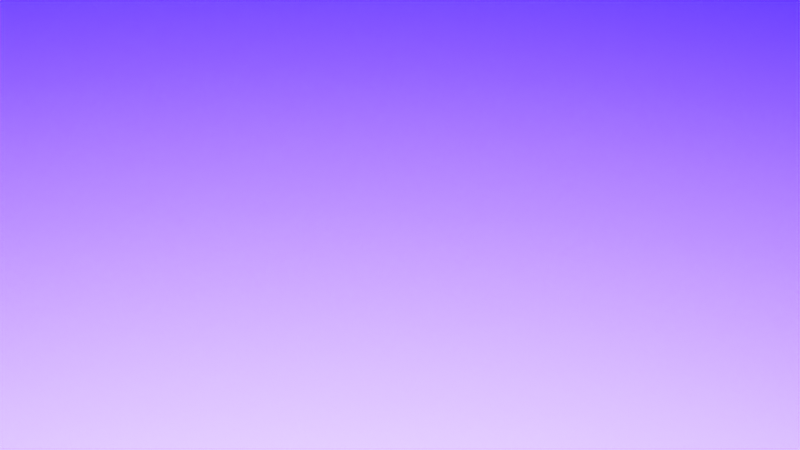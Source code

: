# Source: Track.blend  (saved by Blender 3.2.14; exported with 4.5.12 LTS)
import bpy
from mathutils import Matrix  # noqa: F401  (used for matrix-valued properties, if any)

bpy.ops.wm.read_factory_settings(use_empty=True)
scene = bpy.context.scene
scene.name = 'Scene'

# ---- collections
col_collection = bpy.data.collections.new('Collection'); scene.collection.children.link(col_collection)
col_export = bpy.data.collections.new('Export'); scene.collection.children.link(col_export)

# ---- materials (node trees are filled in below, after node groups)
mat_trackmat = bpy.data.materials.new('TrackMat')
mat_trackmat.use_transparent_shadow = False
mat_finishline = bpy.data.materials.new('FinishLine')
mat_finishline.use_transparent_shadow = False

# ---- material node trees
mat_trackmat.use_nodes = True; mat_trackmat.node_tree.nodes.clear()
_N = mat_trackmat.node_tree.nodes; _L = mat_trackmat.node_tree.links
n0 = _N.new('ShaderNodeBsdfPrincipled'); n0.name = 'Principled BSDF'; n0.location = (10, 300)
n0.distribution = 'GGX'
n0.subsurface_method = 'RANDOM_WALK_SKIN'
n0.inputs[0].default_value = (0.01344, 0.0, 0.8, 1.0)
n0.inputs[3].default_value = 1.45
n0.inputs[27].default_value = (0.0, 0.0, 0.0, 1.0)
n0.inputs[28].default_value = 1.0
n1 = _N.new('ShaderNodeOutputMaterial'); n1.name = 'Material Output'; n1.location = (300, 300)
_L.new(n0.outputs[0], n1.inputs[0])
n1.is_active_output = True
mat_finishline.use_nodes = True; mat_finishline.node_tree.nodes.clear()
_N = mat_finishline.node_tree.nodes; _L = mat_finishline.node_tree.links
n0 = _N.new('ShaderNodeBsdfPrincipled'); n0.name = 'Principled BSDF'; n0.location = (10, 300)
n0.distribution = 'GGX'
n0.subsurface_method = 'RANDOM_WALK_SKIN'
n0.inputs[0].default_value = (0.8, 0.0, 0.0114, 1.0)
n0.inputs[3].default_value = 1.45
n0.inputs[27].default_value = (0.0, 0.0, 0.0, 1.0)
n0.inputs[28].default_value = 1.0
n1 = _N.new('ShaderNodeOutputMaterial'); n1.name = 'Material Output'; n1.location = (300, 300)
_L.new(n0.outputs[0], n1.inputs[0])
n1.is_active_output = True

# ---- world
world_world = bpy.data.worlds.new('World'); scene.world = world_world
world_world.use_nodes = True; world_world.node_tree.nodes.clear()
_N = world_world.node_tree.nodes; _L = world_world.node_tree.links
n0 = _N.new('ShaderNodeOutputWorld'); n0.name = 'World Output'; n0.location = (300, 300)
n1 = _N.new('ShaderNodeBackground'); n1.name = 'Background'; n1.location = (10, 300)
n1.inputs[0].default_value = (0.05088, 0.05088, 0.05088, 1.0)
_L.new(n1.outputs[0], n0.inputs[0])
n0.is_active_output = True
world_world.color = (0.05088, 0.05088, 0.05088)
world_world.use_sun_shadow = False
world_world.sun_shadow_jitter_overblur = 0.0

# ---- cameras
cam_camera = bpy.data.cameras.new('Camera')
cam_camera.clip_end = 100.0
cam_camera.ortho_scale = 7.314

# ---- lights
light_light = bpy.data.lights.new('Light', 'POINT')
light_light.transmission_factor = 0.0
light_light.energy = 1000.0
light_light.shadow_soft_size = 0.1
light_light.shadow_maximum_resolution = 0.006
light_light.use_absolute_resolution = True

# ---- meshes
me_cube = bpy.data.meshes.new('Cube')
me_cube.from_pydata([(0.9965, -2.091, 3.68), (0.9965, -2.091, 1.68), (0.8725, -3.849, 3.68), (0.8725, -3.849, 1.68), (-1.0, 1.0, 1.0), (-1.0, 1.0, -1.0), (-1.0, -1.0, 1.0), (-1.0, -1.0, -1.0), (-1.907e-06, 1.0, -1.0), (-1.907e-06, -1.0, 1.0), (-1.907e-06, -1.0, -1.0), (-1.907e-06, 1.0, 1.0), (-0.5, 1.0, -1.0), (-0.5, -1.0, 1.0), (-0.5, -1.0, -1.0), (-0.5, 1.0, 1.0), (0.433, -2.016, 1.68), (0.557, -0.2577, 3.68), (0.557, -0.2577, 1.68), (0.433, -2.016, 3.68), (-1.0, -0.839, -1.0), (0.8825, -3.708, 3.68), (-1.0, -0.839, 1.0), (0.8825, -3.708, 1.68), (-1.907e-06, -0.839, -1.0), (-1.907e-06, -0.839, 1.0), (-0.5, -0.839, -1.0), (-0.5, -0.839, 1.0), (0.443, -1.874, 3.68), (0.443, -1.874, 1.68), (-1.0, 0.8035, 1.0), (0.9843, -2.264, 1.68), (-1.0, 0.8035, -1.0), (0.9843, -2.264, 3.68), (-1.907e-06, 0.8035, -1.0), (-1.907e-06, 0.8035, 1.0), (-0.5, 0.8035, -1.0), (-0.5, 0.8035, 1.0), (0.5448, -0.4304, 3.68), (0.5448, -0.4304, 1.68), (-0.5, -1.0, 10.06), (-1.0, -1.0, 10.06), (0.8825, -3.708, 12.74), (0.8725, -3.849, 12.74), (-1.0, 0.8035, 10.06), (-1.0, 1.0, 10.06), (0.557, -0.2577, 12.74), (0.9965, -2.091, 12.74), (0.433, -2.016, 12.74), (-1.907e-06, -1.0, 10.06), (-0.5, 1.0, 10.06), (-1.907e-06, 1.0, 10.06), (-1.907e-06, -0.839, 10.06), (-0.5, -0.839, 10.06), (0.443, -1.874, 12.74), (-1.0, -0.839, 10.06), (0.9843, -2.264, 12.74), (-1.907e-06, 0.8035, 10.06), (-0.5, 0.8035, 10.06), (0.5448, -0.4304, 12.74), (0.3373, 0.659, 1.68), (0.2133, -1.099, 3.68), (0.2133, -1.099, 1.68), (0.3373, 0.659, 3.68), (0.2232, -0.9575, 1.68), (0.2232, -0.9575, 3.68), (0.3251, 0.4863, 3.68), (0.3251, 0.4863, 1.68), (0.2133, -1.099, 12.74), (0.3373, 0.659, 12.74), (0.2232, -0.9575, 12.74), (0.3251, 0.4863, 12.74), (0.6527, -2.932, 1.68), (0.7768, -1.174, 3.68), (0.7768, -1.174, 1.68), (0.6527, -2.932, 3.68), (0.6627, -2.791, 3.68), (0.6627, -2.791, 1.68), (0.7646, -1.347, 1.68), (0.7646, -1.347, 3.68), (0.7768, -1.174, 12.74), (0.6527, -2.932, 12.74), (0.6627, -2.791, 12.74), (0.7646, -1.347, 12.74), (-0.25, -1.0, -1.0), (-0.25, 1.0, 1.0), (-0.25, 1.0, -1.0), (-0.25, -1.0, 1.0), (-0.25, -0.839, 1.0), (-0.25, -0.839, -1.0), (-0.25, 0.8035, -1.0), (-0.25, 0.8035, 1.0), (-0.25, 1.0, 10.06), (-0.25, -1.0, 10.06), (-0.25, -0.839, 10.06), (-0.25, 0.8035, 10.06), (-0.75, 1.0, -1.0), (-0.75, -1.0, 1.0), (-0.75, -1.0, -1.0), (-0.75, 1.0, 1.0), (-0.75, -0.839, -1.0), (-0.75, -0.839, 1.0), (-0.75, 0.8035, 1.0), (-0.75, 0.8035, -1.0), (-0.75, -1.0, 10.06), (-0.75, 1.0, 10.06), (-0.75, -0.839, 10.06), (-0.75, 0.8035, 10.06), (1.709, -2.265, 3.68), (1.709, -2.265, 1.68), (1.876, -3.799, 3.68), (1.876, -3.799, 1.68), (1.862, -3.675, 3.68), (1.725, -2.415, 1.68), (1.725, -2.415, 3.68), (1.862, -3.675, 1.68), (1.862, -3.675, 12.74), (1.876, -3.799, 12.74), (1.709, -2.265, 12.74), (1.725, -2.415, 12.74), (2.099, -2.225, 7.271), (2.099, -2.225, 5.271), (2.274, -4.351, 7.271), (2.274, -4.351, 5.271), (2.26, -4.18, 7.271), (2.116, -2.433, 5.271), (2.116, -2.433, 7.271), (2.26, -4.18, 5.271), (2.26, -4.18, 16.33), (2.274, -4.351, 16.33), (2.099, -2.225, 16.33), (2.116, -2.433, 16.33), (2.099, -2.225, 7.271), (2.099, -2.225, 5.271), (2.274, -4.351, 7.271), (2.274, -4.351, 5.271), (2.26, -4.18, 7.271), (2.116, -2.433, 5.271), (2.116, -2.433, 7.271), (2.26, -4.18, 5.271), (2.26, -4.18, 16.33), (2.274, -4.351, 16.33), (2.099, -2.225, 16.33), (2.116, -2.433, 16.33), (2.397, -1.061, 7.272), (2.397, -1.061, 5.272), (2.375, -3.573, 7.272), (2.375, -3.573, 5.272), (2.395, -1.307, 5.272), (2.395, -1.307, 7.272), (2.377, -3.371, 7.272), (2.377, -3.371, 5.272), (2.377, -3.371, 16.33), (2.375, -3.573, 16.33), (2.397, -1.061, 16.33), (2.395, -1.307, 16.33), (3.338, -1.733, 8.047), (3.338, -1.733, 6.705), (3.135, -3.778, 8.047), (3.135, -3.778, 6.705), (3.318, -1.934, 6.705), (3.318, -1.934, 8.047), (3.151, -3.614, 8.047), (3.151, -3.614, 6.705), (3.151, -3.614, 14.13), (3.135, -3.778, 14.13), (3.338, -1.733, 14.13), (3.318, -1.934, 14.13), (3.876, -5.275, 8.674), (3.876, -5.275, 7.864), (3.688, -6.659, 8.674), (3.688, -6.659, 7.864), (3.858, -5.411, 7.864), (3.858, -5.411, 8.674), (3.703, -6.548, 8.674), (3.703, -6.548, 7.864), (3.703, -6.548, 12.34), (3.688, -6.659, 12.34), (3.876, -5.275, 12.34), (3.858, -5.411, 12.34), (4.477, -9.96, 8.885), (4.477, -9.96, 8.252), (4.041, -9.663, 8.885), (4.041, -9.663, 8.252), (4.435, -9.931, 8.252), (4.435, -9.931, 8.885), (4.076, -9.687, 8.885), (4.076, -9.687, 8.252), (4.076, -9.687, 11.75), (4.041, -9.663, 11.75), (4.477, -9.96, 11.75), (4.435, -9.931, 11.75), (4.436, -14.38, 8.859), (4.436, -14.38, 8.2), (3.982, -14.07, 8.859), (3.982, -14.07, 8.2), (4.391, -14.35, 8.2), (4.391, -14.35, 8.859), (4.018, -14.09, 8.859), (4.018, -14.09, 8.2), (4.018, -14.09, 11.84), (3.982, -14.07, 11.84), (4.436, -14.38, 11.84), (4.391, -14.35, 11.84), (4.292, -20.61, 9.006), (4.292, -20.61, 8.466), (3.997, -18.85, 9.006), (3.997, -18.85, 8.466), (4.263, -20.43, 8.466), (4.263, -20.43, 9.006), (4.021, -18.99, 9.006), (4.021, -18.99, 8.466), (4.021, -18.99, 11.45), (3.997, -18.85, 11.45), (4.292, -20.61, 11.45), (4.263, -20.43, 11.45), (3.544, -27.39, 8.826), (3.544, -27.39, 8.133), (3.431, -25.13, 8.826), (3.431, -25.13, 8.133), (3.533, -27.17, 8.133), (3.533, -27.17, 8.826), (3.44, -25.31, 8.826), (3.44, -25.31, 8.133), (3.44, -25.31, 11.97), (3.431, -25.13, 11.97), (3.544, -27.39, 11.97), (3.533, -27.17, 11.97), (2.17, -31.47, 8.836), (2.17, -31.47, 8.144), (2.056, -29.22, 8.836), (2.056, -29.22, 8.144), (2.159, -31.25, 8.144), (2.159, -31.25, 8.836), (2.066, -29.4, 8.836), (2.066, -29.4, 8.144), (2.066, -29.4, 11.97), (2.056, -29.22, 11.97), (2.17, -31.47, 11.97), (2.159, -31.25, 11.97), (1.214, -33.97, 8.558), (1.214, -33.97, 7.623), (1.462, -31.32, 8.558), (1.462, -31.32, 7.623), (1.239, -33.71, 7.623), (1.239, -33.71, 8.558), (1.442, -31.53, 8.558), (1.442, -31.53, 7.623), (1.442, -31.53, 12.79), (1.462, -31.32, 12.79), (1.214, -33.97, 12.79), (1.239, -33.71, 12.79), (0.7749, -31.1, 8.694), (0.7749, -31.1, 7.871), (1.108, -29.8, 8.694), (1.108, -29.8, 7.871), (0.8076, -30.97, 7.871), (0.8076, -30.97, 8.694), (1.081, -29.91, 8.694), (1.081, -29.91, 7.871), (1.081, -29.91, 12.42), (1.108, -29.8, 12.42), (0.7749, -31.1, 12.42), (0.8076, -30.97, 12.42), (0.2564, -22.33, 8.605), (0.2564, -22.33, 7.696), (0.3561, -19.25, 8.605), (0.3561, -19.25, 7.696), (0.2662, -22.02, 7.696), (0.2662, -22.02, 8.605), (0.3481, -19.5, 8.605), (0.3481, -19.5, 7.696), (0.3481, -19.5, 12.72), (0.3561, -19.25, 12.72), (0.2564, -22.33, 12.72), (0.2662, -22.02, 12.72), (-0.467, -21.03, 8.553), (-0.467, -21.03, 7.594), (-0.3619, -17.79, 8.553), (-0.3619, -17.79, 7.594), (-0.4567, -20.71, 7.594), (-0.4567, -20.71, 8.553), (-0.3704, -18.05, 8.553), (-0.3704, -18.05, 7.594), (-0.3704, -18.05, 12.9), (-0.3619, -17.79, 12.9), (-0.467, -21.03, 12.9), (-0.4567, -20.71, 12.9), (-0.9141, -19.99, 8.388), (-0.9141, -19.99, 7.286), (-1.125, -16.51, 8.388), (-1.125, -16.51, 7.286), (-0.9348, -19.65, 7.286), (-0.9348, -19.65, 8.388), (-1.108, -16.79, 8.388), (-1.108, -16.79, 7.286), (-1.108, -16.79, 13.38), (-1.125, -16.51, 13.38), (-0.9141, -19.99, 13.38), (-0.9348, -19.65, 13.38), (-1.641, -21.62, 8.697), (-1.641, -21.62, 7.852), (-1.513, -18.84, 8.697), (-1.513, -18.84, 7.852), (-1.628, -21.35, 7.852), (-1.628, -21.35, 8.697), (-1.523, -19.07, 8.697), (-1.523, -19.07, 7.852), (-1.523, -19.07, 12.52), (-1.513, -18.84, 12.52), (-1.641, -21.62, 12.52), (-1.628, -21.35, 12.52), (-2.642, -18.09, 8.544), (-2.642, -18.09, 7.563), (-2.199, -17.76, 8.544), (-2.199, -17.76, 7.563), (-2.598, -18.06, 7.563), (-2.598, -18.06, 8.544), (-2.234, -17.78, 8.544), (-2.234, -17.78, 7.563), (-2.234, -17.78, 12.99), (-2.199, -17.76, 12.99), (-2.642, -18.09, 12.99), (-2.598, -18.06, 12.99), (-2.73, -8.857, 8.707), (-2.73, -8.857, 7.852), (-2.344, -8.568, 8.707), (-2.344, -8.568, 7.852), (-2.692, -8.828, 7.852), (-2.692, -8.828, 8.707), (-2.375, -8.591, 8.707), (-2.375, -8.591, 7.852), (-2.375, -8.591, 12.58), (-2.344, -8.568, 12.58), (-2.73, -8.857, 12.58), (-2.692, -8.828, 12.58), (-2.745, -3.223, 8.715), (-2.745, -3.223, 7.86), (-2.443, -5.087, 8.715), (-2.443, -5.087, 7.86), (-2.715, -3.406, 7.86), (-2.715, -3.406, 8.715), (-2.467, -4.937, 8.715), (-2.467, -4.937, 7.86), (-2.467, -4.937, 12.59), (-2.443, -5.087, 12.59), (-2.745, -3.223, 12.59), (-2.715, -3.406, 12.59), (-2.227, 1.301, 8.717), (-2.227, 1.301, 7.863), (-2.122, -1.567, 8.717), (-2.122, -1.567, 7.863), (-2.217, 1.019, 7.863), (-2.217, 1.019, 8.717), (-2.13, -1.336, 8.717), (-2.13, -1.336, 7.863), (-2.13, -1.336, 12.59), (-2.122, -1.567, 12.59), (-2.227, 1.301, 12.59), (-2.217, 1.019, 12.59), (-1.793, 2.198, 8.719), (-1.793, 2.198, 7.864), (-1.785, -0.7823, 8.719), (-1.785, -0.7823, 7.864), (-1.792, 1.905, 7.864), (-1.792, 1.905, 8.719), (-1.785, -0.5425, 8.719), (-1.785, -0.5425, 7.864), (-1.785, -0.5425, 12.59), (-1.785, -0.7823, 12.59), (-1.793, 2.198, 12.59), (-1.792, 1.905, 12.59), (-1.275, 1.884, 8.99), (-1.275, 1.884, 8.363), (-1.269, -0.3002, 8.99), (-1.269, -0.3002, 8.363), (-1.275, 1.669, 8.363), (-1.275, 1.669, 8.99), (-1.27, -0.1244, 8.99), (-1.27, -0.1244, 8.363), (-1.27, -0.1244, 11.83), (-1.269, -0.3002, 11.83), (-1.275, 1.884, 11.83), (-1.275, 1.669, 11.83), (-1.016, 1.052, 1.467), (-1.016, 1.052, -0.4526), (-1.016, 0.8541, -0.4526), (-1.016, -0.7973, -0.4526), (-1.016, 1.052, 10.16), (-1.016, 0.8541, 10.16), (-1.016, 0.8541, 1.467), (-1.016, -0.7973, 1.467), (-1.016, -0.7973, 10.16), (-1.016, -0.9591, 10.16), (-1.016, -0.9591, 1.467), (-1.016, -0.9591, -0.4526)], [], [(63, 11, 51, 69), (98, 97, 6, 7), (389, 390, 30, 44), (77, 23, 3, 72), (31, 1, 109, 113), (74, 73, 0, 1), (86, 85, 11, 8), (89, 24, 10, 84), (62, 61, 9, 10), (102, 37, 58, 107), (100, 26, 14, 98), (96, 99, 15, 12), (84, 87, 13, 14), (79, 33, 56, 83), (87, 9, 49, 93), (72, 75, 19, 16), (60, 63, 17, 18), (64, 29, 16, 62), (67, 39, 29, 64), (79, 38, 28, 76), (91, 37, 27, 88), (103, 36, 26, 100), (66, 35, 25, 65), (90, 34, 24, 89), (2, 3, 111, 110), (78, 31, 23, 77), (388, 389, 44, 45), (102, 30, 22, 101), (97, 13, 40, 104), (74, 1, 31, 78), (21, 42, 116, 112), (86, 8, 34, 90), (61, 19, 48, 68), (96, 12, 36, 103), (65, 25, 52, 70), (91, 35, 57, 95), (60, 18, 39, 67), (384, 388, 45, 4), (106, 55, 41, 104), (70, 52, 49, 68), (94, 53, 40, 93), (82, 54, 48, 81), (105, 45, 44, 107), (69, 51, 57, 71), (92, 50, 58, 95), (80, 46, 59, 83), (33, 21, 112, 114), (23, 31, 113, 115), (85, 15, 50, 92), (99, 4, 45, 105), (385, 384, 4, 5), (75, 2, 43, 81), (386, 385, 5, 32), (73, 17, 46, 80), (76, 28, 54, 82), (101, 22, 55, 106), (66, 38, 59, 71), (88, 27, 53, 94), (35, 66, 71, 57), (46, 69, 71, 59), (54, 70, 68, 48), (8, 60, 67, 34), (28, 65, 70, 54), (9, 61, 68, 49), (38, 66, 65, 28), (34, 67, 64, 24), (24, 64, 62, 10), (8, 11, 63, 60), (16, 19, 61, 62), (17, 63, 69, 46), (21, 76, 82, 42), (0, 73, 80, 47), (19, 75, 81, 48), (47, 80, 83, 56), (42, 82, 81, 43), (18, 74, 78, 39), (39, 78, 77, 29), (33, 79, 76, 21), (3, 2, 75, 72), (38, 79, 83, 59), (18, 17, 73, 74), (29, 77, 72, 16), (25, 88, 94, 52), (11, 85, 92, 51), (51, 92, 95, 57), (52, 94, 93, 49), (37, 91, 95, 58), (12, 86, 90, 36), (36, 90, 89, 26), (35, 91, 88, 25), (13, 87, 93, 40), (10, 9, 87, 84), (26, 89, 84, 14), (12, 15, 85, 86), (27, 101, 106, 53), (15, 99, 105, 50), (50, 105, 107, 58), (53, 106, 104, 40), (5, 96, 103, 32), (6, 97, 104, 41), (37, 102, 101, 27), (32, 103, 100, 20), (5, 4, 99, 96), (20, 100, 98, 7), (30, 102, 107, 44), (14, 13, 97, 98), (113, 109, 121, 125), (112, 116, 128, 124), (119, 114, 126, 131), (111, 115, 127, 123), (108, 118, 130, 120), (43, 2, 110, 117), (3, 23, 115, 111), (1, 0, 108, 109), (56, 33, 114, 119), (0, 47, 118, 108), (42, 43, 117, 116), (47, 56, 119, 118), (123, 124, 136, 135), (116, 117, 129, 128), (109, 108, 120, 121), (115, 113, 125, 127), (117, 110, 122, 129), (114, 112, 124, 126), (118, 119, 131, 130), (110, 111, 123, 122), (131, 126, 138, 143), (143, 142, 132, 138, 133, 137, 139, 135, 136, 134, 141, 140), (139, 137, 148, 151), (126, 121, 133, 138), (124, 122, 134, 136), (124, 128, 140, 136), (121, 120, 132, 133), (128, 131, 143, 140), (126, 124, 136, 138), (122, 123, 135, 134), (120, 126, 138, 132), (152, 153, 165, 164), (141, 134, 146, 153), (138, 136, 150, 149), (142, 143, 155, 154), (134, 135, 147, 146), (132, 142, 154, 144), (135, 139, 151, 147), (143, 138, 149, 155), (136, 140, 152, 150), (137, 133, 145, 148), (140, 141, 153, 152), (133, 132, 144, 145), (162, 164, 176, 174), (149, 150, 162, 161), (153, 146, 158, 165), (145, 144, 156, 157), (154, 155, 167, 166), (147, 151, 163, 159), (144, 154, 166, 156), (146, 147, 159, 158), (155, 149, 161, 167), (151, 148, 160, 163), (148, 145, 157, 160), (150, 152, 164, 162), (172, 169, 181, 184), (164, 165, 177, 176), (161, 162, 174, 173), (165, 158, 170, 177), (157, 156, 168, 169), (166, 167, 179, 178), (159, 163, 175, 171), (156, 166, 178, 168), (158, 159, 171, 170), (167, 161, 173, 179), (163, 160, 172, 175), (160, 157, 169, 172), (184, 181, 193, 196), (174, 176, 188, 186), (176, 177, 189, 188), (173, 174, 186, 185), (177, 170, 182, 189), (169, 168, 180, 181), (178, 179, 191, 190), (171, 175, 187, 183), (168, 178, 190, 180), (170, 171, 183, 182), (179, 173, 185, 191), (175, 172, 184, 187), (199, 196, 208, 211), (186, 188, 200, 198), (188, 189, 201, 200), (185, 186, 198, 197), (189, 182, 194, 201), (181, 180, 192, 193), (190, 191, 203, 202), (183, 187, 199, 195), (180, 190, 202, 192), (182, 183, 195, 194), (191, 185, 197, 203), (187, 184, 196, 199), (211, 208, 220, 223), (196, 193, 205, 208), (198, 200, 212, 210), (200, 201, 213, 212), (197, 198, 210, 209), (201, 194, 206, 213), (193, 192, 204, 205), (202, 203, 215, 214), (195, 199, 211, 207), (192, 202, 214, 204), (194, 195, 207, 206), (203, 197, 209, 215), (227, 221, 233, 239), (208, 205, 217, 220), (210, 212, 224, 222), (212, 213, 225, 224), (209, 210, 222, 221), (213, 206, 218, 225), (205, 204, 216, 217), (214, 215, 227, 226), (207, 211, 223, 219), (204, 214, 226, 216), (206, 207, 219, 218), (215, 209, 221, 227), (230, 231, 243, 242), (223, 220, 232, 235), (220, 217, 229, 232), (222, 224, 236, 234), (224, 225, 237, 236), (221, 222, 234, 233), (225, 218, 230, 237), (217, 216, 228, 229), (226, 227, 239, 238), (219, 223, 235, 231), (216, 226, 238, 228), (218, 219, 231, 230), (240, 250, 262, 252), (239, 233, 245, 251), (235, 232, 244, 247), (232, 229, 241, 244), (234, 236, 248, 246), (236, 237, 249, 248), (233, 234, 246, 245), (237, 230, 242, 249), (229, 228, 240, 241), (238, 239, 251, 250), (231, 235, 247, 243), (228, 238, 250, 240), (255, 259, 271, 267), (242, 243, 255, 254), (251, 245, 257, 263), (247, 244, 256, 259), (244, 241, 253, 256), (246, 248, 260, 258), (248, 249, 261, 260), (245, 246, 258, 257), (249, 242, 254, 261), (241, 240, 252, 253), (250, 251, 263, 262), (243, 247, 259, 255), (267, 271, 283, 279), (252, 262, 274, 264), (254, 255, 267, 266), (263, 257, 269, 275), (259, 256, 268, 271), (256, 253, 265, 268), (258, 260, 272, 270), (260, 261, 273, 272), (257, 258, 270, 269), (261, 254, 266, 273), (253, 252, 264, 265), (262, 263, 275, 274), (286, 287, 299, 298), (264, 274, 286, 276), (266, 267, 279, 278), (275, 269, 281, 287), (271, 268, 280, 283), (268, 265, 277, 280), (270, 272, 284, 282), (272, 273, 285, 284), (269, 270, 282, 281), (273, 266, 278, 285), (265, 264, 276, 277), (274, 275, 287, 286), (289, 288, 300, 301), (279, 283, 295, 291), (276, 286, 298, 288), (278, 279, 291, 290), (287, 281, 293, 299), (283, 280, 292, 295), (280, 277, 289, 292), (282, 284, 296, 294), (284, 285, 297, 296), (281, 282, 294, 293), (285, 278, 290, 297), (277, 276, 288, 289), (309, 302, 314, 321), (298, 299, 311, 310), (291, 295, 307, 303), (288, 298, 310, 300), (290, 291, 303, 302), (299, 293, 305, 311), (295, 292, 304, 307), (292, 289, 301, 304), (294, 296, 308, 306), (296, 297, 309, 308), (293, 294, 306, 305), (297, 290, 302, 309), (322, 323, 335, 334), (301, 300, 312, 313), (310, 311, 323, 322), (303, 307, 319, 315), (300, 310, 322, 312), (302, 303, 315, 314), (311, 305, 317, 323), (307, 304, 316, 319), (304, 301, 313, 316), (306, 308, 320, 318), (308, 309, 321, 320), (305, 306, 318, 317), (325, 324, 336, 337), (315, 319, 331, 327), (312, 322, 334, 324), (314, 315, 327, 326), (323, 317, 329, 335), (319, 316, 328, 331), (316, 313, 325, 328), (318, 320, 332, 330), (320, 321, 333, 332), (317, 318, 330, 329), (321, 314, 326, 333), (313, 312, 324, 325), (345, 338, 350, 357), (334, 335, 347, 346), (327, 331, 343, 339), (324, 334, 346, 336), (326, 327, 339, 338), (335, 329, 341, 347), (331, 328, 340, 343), (328, 325, 337, 340), (330, 332, 344, 342), (332, 333, 345, 344), (329, 330, 342, 341), (333, 326, 338, 345), (353, 354, 366, 365), (337, 336, 348, 349), (346, 347, 359, 358), (339, 343, 355, 351), (336, 346, 358, 348), (338, 339, 351, 350), (347, 341, 353, 359), (343, 340, 352, 355), (340, 337, 349, 352), (342, 344, 356, 354), (344, 345, 357, 356), (341, 342, 354, 353), (365, 366, 378, 377), (357, 350, 362, 369), (349, 348, 360, 361), (358, 359, 371, 370), (351, 355, 367, 363), (348, 358, 370, 360), (350, 351, 363, 362), (359, 353, 365, 371), (355, 352, 364, 367), (352, 349, 361, 364), (354, 356, 368, 366), (356, 357, 369, 368), (387, 386, 32, 20), (369, 362, 374, 381), (361, 360, 372, 373), (370, 371, 383, 382), (363, 367, 379, 375), (360, 370, 382, 372), (362, 363, 375, 374), (371, 365, 377, 383), (367, 364, 376, 379), (364, 361, 373, 376), (366, 368, 380, 378), (368, 369, 381, 380), (390, 391, 22, 30), (391, 392, 55, 22), (392, 393, 41, 55), (393, 394, 6, 41), (394, 395, 7, 6), (395, 387, 20, 7), (375, 379, 387, 395), (374, 375, 395, 394), (381, 374, 394, 393), (380, 381, 393, 392), (378, 380, 392, 391), (377, 378, 391, 390), (379, 376, 386, 387), (376, 373, 385, 386), (373, 372, 384, 385), (372, 382, 388, 384), (382, 383, 389, 388), (383, 377, 390, 389)])
me_cube.polygons.foreach_set('material_index', [0, 0, 0, 0, 0, 0, 0, 0, 0, 0, 0, 0, 0, 0, 0, 0, 0, 0, 0, 0, 0, 0, 0, 0, 0, 0, 0, 0, 0, 0, 0, 0, 0, 0, 0, 0, 0, 0, 0, 0, 0, 0, 0, 0, 0, 0, 0, 0, 0, 0, 0, 0, 0, 0, 0, 0, 0, 0, 0, 0, 0, 0, 0, 0, 0, 0, 0, 0, 0, 0, 0, 0, 0, 0, 0, 0, 0, 0, 0, 0, 0, 0, 0, 0, 0, 0, 0, 0, 0, 0, 0, 0, 0, 0, 0, 0, 0, 0, 0, 0, 0, 0, 0, 0, 0, 0, 0, 0, 0, 0, 0, 0, 0, 0, 0, 0, 0, 0, 0, 0, 0, 0, 0, 0, 0, 0, 0, 0, 0, 0, 0, 0, 0, 0, 0, 0, 0, 0, 0, 0, 0, 0, 0, 0, 0, 0, 0, 0, 0, 0, 0, 0, 0, 0, 0, 0, 0, 0, 0, 0, 0, 0, 0, 0, 0, 0, 0, 0, 0, 0, 0, 0, 0, 0, 0, 0, 0, 0, 0, 0, 0, 0, 0, 0, 0, 0, 0, 0, 0, 0, 0, 0, 0, 0, 0, 0, 0, 0, 0, 0, 0, 0, 0, 0, 0, 0, 0, 0, 0, 0, 0, 0, 0, 0, 0, 0, 0, 0, 0, 0, 0, 0, 0, 0, 0, 0, 0, 0, 0, 0, 0, 0, 0, 0, 0, 0, 0, 0, 0, 0, 0, 0, 0, 0, 0, 0, 0, 0, 0, 0, 0, 0, 0, 0, 0, 0, 0, 0, 0, 0, 0, 0, 0, 0, 0, 0, 0, 0, 0, 0, 0, 0, 0, 0, 0, 0, 0, 0, 0, 0, 0, 0, 0, 0, 0, 0, 0, 0, 0, 0, 0, 0, 0, 0, 0, 0, 0, 0, 0, 0, 0, 0, 0, 0, 0, 0, 0, 0, 0, 0, 0, 0, 0, 0, 0, 0, 0, 0, 0, 0, 0, 0, 0, 0, 0, 0, 0, 0, 0, 0, 0, 0, 0, 0, 0, 0, 0, 0, 0, 0, 0, 0, 0, 0, 0, 0, 0, 0, 0, 0, 0, 0, 0, 0, 0, 0, 0, 0, 0, 0, 0, 0, 0, 0, 0, 0, 0, 0, 0, 0, 0, 0, 0, 0, 0, 0, 0, 1, 0, 0, 0, 0, 0, 0, 0, 0, 0, 0, 0, 0, 0, 0, 0, 0, 0])
_uv = me_cube.uv_layers.new(name='UVMap')
_uv.uv.foreach_set('vector', [0.625, 0.4062, 0.625, 0.375, 0.625, 0.375, 0.625, 0.4062, 0.375, 0.9688, 0.625, 0.9688, 0.625, 1.0, 0.375, 1.0, 0.8604, 0.5246, 0.8604, 0.5246, 0.875, 0.5246, 0.875, 0.5246, 0.3438, 0.7299, 0.375, 0.7299, 0.375, 0.75, 0.3438, 0.75, 0.375, 0.5246, 0.375, 0.5, 0.375, 0.5, 0.375, 0.5246, 0.375, 0.4688, 0.625, 0.4688, 0.625, 0.5, 0.375, 0.5, 0.375, 0.3438, 0.625, 0.3438, 0.625, 0.375, 0.375, 0.375, 0.2188, 0.7299, 0.25, 0.7299, 0.25, 0.75, 0.2188, 0.75, 0.375, 0.8438, 0.625, 0.8438, 0.625, 0.875, 0.375, 0.875, 0.8438, 0.5246, 0.8125, 0.5246, 0.8125, 0.5246, 0.8438, 0.5246, 0.1562, 0.7299, 0.1875, 0.7299, 0.1875, 0.75, 0.1562, 0.75, 0.375, 0.2812, 0.625, 0.2812, 0.625, 0.3125, 0.375, 0.3125, 0.375, 0.9062, 0.625, 0.9062, 0.625, 0.9375, 0.375, 0.9375, 0.6562, 0.5246, 0.625, 0.5246, 0.625, 0.5246, 0.6562, 0.5246, 0.625, 0.9062, 0.625, 0.875, 0.625, 0.875, 0.625, 0.9062, 0.375, 0.7812, 0.625, 0.7812, 0.625, 0.8125, 0.375, 0.8125, 0.375, 0.4062, 0.625, 0.4062, 0.625, 0.4375, 0.375, 0.4375, 0.2812, 0.7299, 0.3125, 0.7299, 0.3125, 0.75, 0.2812, 0.75, 0.2812, 0.5246, 0.3125, 0.5246, 0.3125, 0.7299, 0.2812, 0.7299, 0.6562, 0.5246, 0.6875, 0.5246, 0.6875, 0.7299, 0.6562, 0.7299, 0.7812, 0.5246, 0.8125, 0.5246, 0.8125, 0.7299, 0.7812, 0.7299, 0.1562, 0.5246, 0.1875, 0.5246, 0.1875, 0.7299, 0.1562, 0.7299, 0.7188, 0.5246, 0.75, 0.5246, 0.75, 0.7299, 0.7188, 0.7299, 0.2188, 0.5246, 0.25, 0.5246, 0.25, 0.7299, 0.2188, 0.7299, 0.625, 0.75, 0.375, 0.75, 0.375, 0.75, 0.625, 0.75, 0.3438, 0.5246, 0.375, 0.5246, 0.375, 0.7299, 0.3438, 0.7299, 0.8604, 0.5, 0.8604, 0.5246, 0.875, 0.5246, 0.875, 0.5, 0.8438, 0.5246, 0.875, 0.5246, 0.875, 0.7299, 0.8438, 0.7299, 0.625, 0.9688, 0.625, 0.9375, 0.625, 0.9375, 0.625, 0.9688, 0.3438, 0.5, 0.375, 0.5, 0.375, 0.5246, 0.3438, 0.5246, 0.625, 0.7299, 0.625, 0.7299, 0.625, 0.7299, 0.625, 0.7299, 0.2188, 0.5, 0.25, 0.5, 0.25, 0.5246, 0.2188, 0.5246, 0.625, 0.8438, 0.625, 0.8125, 0.625, 0.8125, 0.625, 0.8438, 0.1562, 0.5, 0.1875, 0.5, 0.1875, 0.5246, 0.1562, 0.5246, 0.7188, 0.7299, 0.75, 0.7299, 0.75, 0.7299, 0.7188, 0.7299, 0.7812, 0.5246, 0.75, 0.5246, 0.75, 0.5246, 0.7812, 0.5246, 0.2812, 0.5, 0.3125, 0.5, 0.3125, 0.5246, 0.2812, 0.5246, 0.625, 0.2646, 0.625, 0.2646, 0.625, 0.25, 0.625, 0.25, 0.8438, 0.7299, 0.875, 0.7299, 0.875, 0.75, 0.8438, 0.75, 0.7188, 0.7299, 0.75, 0.7299, 0.75, 0.75, 0.7188, 0.75, 0.7812, 0.7299, 0.8125, 0.7299, 0.8125, 0.75, 0.7812, 0.75, 0.6562, 0.7299, 0.6875, 0.7299, 0.6875, 0.75, 0.6562, 0.75, 0.8438, 0.5, 0.875, 0.5, 0.875, 0.5246, 0.8438, 0.5246, 0.7188, 0.5, 0.75, 0.5, 0.75, 0.5246, 0.7188, 0.5246, 0.7812, 0.5, 0.8125, 0.5, 0.8125, 0.5246, 0.7812, 0.5246, 0.6562, 0.5, 0.6875, 0.5, 0.6875, 0.5246, 0.6562, 0.5246, 0.625, 0.5246, 0.625, 0.7299, 0.625, 0.7299, 0.625, 0.5246, 0.375, 0.7299, 0.375, 0.5246, 0.375, 0.5246, 0.375, 0.7299, 0.625, 0.3438, 0.625, 0.3125, 0.625, 0.3125, 0.625, 0.3438, 0.625, 0.2812, 0.625, 0.25, 0.625, 0.25, 0.625, 0.2812, 0.375, 0.2646, 0.625, 0.2646, 0.625, 0.25, 0.375, 0.25, 0.625, 0.7812, 0.625, 0.75, 0.625, 0.75, 0.625, 0.7812, 0.1396, 0.5246, 0.1396, 0.5, 0.125, 0.5, 0.125, 0.5246, 0.625, 0.4688, 0.625, 0.4375, 0.625, 0.4375, 0.625, 0.4688, 0.6562, 0.7299, 0.6875, 0.7299, 0.6875, 0.7299, 0.6562, 0.7299, 0.8438, 0.7299, 0.875, 0.7299, 0.875, 0.7299, 0.8438, 0.7299, 0.7188, 0.5246, 0.6875, 0.5246, 0.6875, 0.5246, 0.7188, 0.5246, 0.7812, 0.7299, 0.8125, 0.7299, 0.8125, 0.7299, 0.7812, 0.7299, 0.75, 0.5246, 0.7188, 0.5246, 0.7188, 0.5246, 0.75, 0.5246, 0.6875, 0.5, 0.7188, 0.5, 0.7188, 0.5246, 0.6875, 0.5246, 0.6875, 0.7299, 0.7188, 0.7299, 0.7188, 0.75, 0.6875, 0.75, 0.25, 0.5, 0.2812, 0.5, 0.2812, 0.5246, 0.25, 0.5246, 0.6875, 0.7299, 0.7188, 0.7299, 0.7188, 0.7299, 0.6875, 0.7299, 0.625, 0.875, 0.625, 0.8438, 0.625, 0.8438, 0.625, 0.875, 0.6875, 0.5246, 0.7188, 0.5246, 0.7188, 0.7299, 0.6875, 0.7299, 0.25, 0.5246, 0.2812, 0.5246, 0.2812, 0.7299, 0.25, 0.7299, 0.25, 0.7299, 0.2812, 0.7299, 0.2812, 0.75, 0.25, 0.75, 0.375, 0.375, 0.625, 0.375, 0.625, 0.4062, 0.375, 0.4062, 0.375, 0.8125, 0.625, 0.8125, 0.625, 0.8438, 0.375, 0.8438, 0.625, 0.4375, 0.625, 0.4062, 0.625, 0.4062, 0.625, 0.4375, 0.625, 0.7299, 0.6562, 0.7299, 0.6562, 0.7299, 0.625, 0.7299, 0.625, 0.5, 0.625, 0.4688, 0.625, 0.4688, 0.625, 0.5, 0.625, 0.8125, 0.625, 0.7812, 0.625, 0.7812, 0.625, 0.8125, 0.625, 0.5, 0.6562, 0.5, 0.6562, 0.5246, 0.625, 0.5246, 0.625, 0.7299, 0.6562, 0.7299, 0.6562, 0.75, 0.625, 0.75, 0.3125, 0.5, 0.3438, 0.5, 0.3438, 0.5246, 0.3125, 0.5246, 0.3125, 0.5246, 0.3438, 0.5246, 0.3438, 0.7299, 0.3125, 0.7299, 0.625, 0.5246, 0.6562, 0.5246, 0.6562, 0.7299, 0.625, 0.7299, 0.375, 0.75, 0.625, 0.75, 0.625, 0.7812, 0.375, 0.7812, 0.6875, 0.5246, 0.6562, 0.5246, 0.6562, 0.5246, 0.6875, 0.5246, 0.375, 0.4375, 0.625, 0.4375, 0.625, 0.4688, 0.375, 0.4688, 0.3125, 0.7299, 0.3438, 0.7299, 0.3438, 0.75, 0.3125, 0.75, 0.75, 0.7299, 0.7812, 0.7299, 0.7812, 0.7299, 0.75, 0.7299, 0.625, 0.375, 0.625, 0.3438, 0.625, 0.3438, 0.625, 0.375, 0.75, 0.5, 0.7812, 0.5, 0.7812, 0.5246, 0.75, 0.5246, 0.75, 0.7299, 0.7812, 0.7299, 0.7812, 0.75, 0.75, 0.75, 0.8125, 0.5246, 0.7812, 0.5246, 0.7812, 0.5246, 0.8125, 0.5246, 0.1875, 0.5, 0.2188, 0.5, 0.2188, 0.5246, 0.1875, 0.5246, 0.1875, 0.5246, 0.2188, 0.5246, 0.2188, 0.7299, 0.1875, 0.7299, 0.75, 0.5246, 0.7812, 0.5246, 0.7812, 0.7299, 0.75, 0.7299, 0.625, 0.9375, 0.625, 0.9062, 0.625, 0.9062, 0.625, 0.9375, 0.375, 0.875, 0.625, 0.875, 0.625, 0.9062, 0.375, 0.9062, 0.1875, 0.7299, 0.2188, 0.7299, 0.2188, 0.75, 0.1875, 0.75, 0.375, 0.3125, 0.625, 0.3125, 0.625, 0.3438, 0.375, 0.3438, 0.8125, 0.7299, 0.8438, 0.7299, 0.8438, 0.7299, 0.8125, 0.7299, 0.625, 0.3125, 0.625, 0.2812, 0.625, 0.2812, 0.625, 0.3125, 0.8125, 0.5, 0.8438, 0.5, 0.8438, 0.5246, 0.8125, 0.5246, 0.8125, 0.7299, 0.8438, 0.7299, 0.8438, 0.75, 0.8125, 0.75, 0.125, 0.5, 0.1562, 0.5, 0.1562, 0.5246, 0.125, 0.5246, 0.625, 1.0, 0.625, 0.9688, 0.625, 0.9688, 0.625, 1.0, 0.8125, 0.5246, 0.8438, 0.5246, 0.8438, 0.7299, 0.8125, 0.7299, 0.125, 0.5246, 0.1562, 0.5246, 0.1562, 0.7299, 0.125, 0.7299, 0.375, 0.25, 0.625, 0.25, 0.625, 0.2812, 0.375, 0.2812, 0.125, 0.7299, 0.1562, 0.7299, 0.1562, 0.75, 0.125, 0.75, 0.875, 0.5246, 0.8438, 0.5246, 0.8438, 0.5246, 0.875, 0.5246, 0.375, 0.9375, 0.625, 0.9375, 0.625, 0.9688, 0.375, 0.9688, 0.375, 0.5246, 0.375, 0.5, 0.375, 0.5, 0.375, 0.5246, 0.625, 0.7299, 0.625, 0.7299, 0.625, 0.7299, 0.625, 0.7299, 0.625, 0.5246, 0.625, 0.5246, 0.625, 0.5246, 0.625, 0.5246, 0.375, 0.75, 0.375, 0.7299, 0.375, 0.7299, 0.375, 0.75, 0.625, 0.5, 0.625, 0.5, 0.625, 0.5, 0.625, 0.5, 0.625, 0.75, 0.625, 0.75, 0.625, 0.75, 0.625, 0.75, 0.375, 0.75, 0.375, 0.7299, 0.375, 0.7299, 0.375, 0.75, 0.375, 0.5, 0.625, 0.5, 0.625, 0.5, 0.375, 0.5, 0.625, 0.5246, 0.625, 0.5246, 0.625, 0.5246, 0.625, 0.5246, 0.625, 0.5, 0.625, 0.5, 0.625, 0.5, 0.625, 0.5, 0.625, 0.7299, 0.625, 0.75, 0.625, 0.75, 0.625, 0.7299, 0.625, 0.5, 0.625, 0.5246, 0.625, 0.5246, 0.625, 0.5, 0.0, 0.0, 0.0, 0.0, 0.0, 0.0, 0.0, 0.0, 0.625, 0.7299, 0.625, 0.75, 0.625, 0.75, 0.625, 0.7299, 0.375, 0.5, 0.625, 0.5, 0.625, 0.5, 0.375, 0.5, 0.375, 0.7299, 0.375, 0.5246, 0.375, 0.5246, 0.375, 0.7299, 0.625, 0.75, 0.625, 0.75, 0.625, 0.75, 0.625, 0.75, 0.625, 0.5246, 0.625, 0.7299, 0.625, 0.7299, 0.625, 0.5246, 0.625, 0.5, 0.625, 0.5246, 0.625, 0.5246, 0.625, 0.5, 0.625, 0.75, 0.375, 0.75, 0.375, 0.75, 0.625, 0.75, 0.625, 0.5246, 0.625, 0.5246, 0.625, 0.5246, 0.625, 0.5246, 0.625, 0.5246, 0.625, 0.5, 0.625, 0.5, 0.0, 0.0, 0.375, 0.5, 0.375, 0.5246, 0.375, 0.7299, 0.375, 0.75, 0.0, 0.0, 0.625, 0.75, 0.625, 0.75, 0.625, 0.7299, 0.375, 0.7299, 0.375, 0.5246, 0.375, 0.5246, 0.375, 0.7299, 0.0, 0.0, 0.0, 0.0, 0.0, 0.0, 0.0, 0.0, 0.0, 0.0, 0.0, 0.0, 0.0, 0.0, 0.0, 0.0, 0.625, 0.7299, 0.625, 0.7299, 0.625, 0.7299, 0.625, 0.7299, 0.375, 0.5, 0.625, 0.5, 0.625, 0.5, 0.375, 0.5, 0.0, 0.0, 0.0, 0.0, 0.0, 0.0, 0.0, 0.0, 0.625, 0.5246, 0.625, 0.7299, 0.625, 0.7299, 0.625, 0.5246, 0.625, 0.75, 0.375, 0.75, 0.375, 0.75, 0.625, 0.75, 0.0, 0.0, 0.0, 0.0, 0.0, 0.0, 0.0, 0.0, 0.625, 0.7299, 0.625, 0.75, 0.625, 0.75, 0.625, 0.7299, 0.625, 0.75, 0.625, 0.75, 0.625, 0.75, 0.625, 0.75, 0.625, 0.5246, 0.625, 0.7299, 0.625, 0.7299, 0.625, 0.5246, 0.625, 0.5, 0.625, 0.5246, 0.625, 0.5246, 0.625, 0.5, 0.625, 0.75, 0.375, 0.75, 0.375, 0.75, 0.625, 0.75, 0.625, 0.5, 0.625, 0.5, 0.625, 0.5, 0.625, 0.5, 0.375, 0.75, 0.375, 0.7299, 0.375, 0.7299, 0.375, 0.75, 0.625, 0.5246, 0.625, 0.5246, 0.625, 0.5246, 0.625, 0.5246, 0.625, 0.7299, 0.625, 0.7299, 0.625, 0.7299, 0.625, 0.7299, 0.375, 0.5246, 0.375, 0.5, 0.375, 0.5, 0.375, 0.5246, 0.625, 0.7299, 0.625, 0.75, 0.625, 0.75, 0.625, 0.7299, 0.375, 0.5, 0.625, 0.5, 0.625, 0.5, 0.375, 0.5, 0.625, 0.7299, 0.625, 0.7299, 0.625, 0.7299, 0.625, 0.7299, 0.625, 0.5246, 0.625, 0.7299, 0.625, 0.7299, 0.625, 0.5246, 0.625, 0.75, 0.625, 0.75, 0.625, 0.75, 0.625, 0.75, 0.375, 0.5, 0.625, 0.5, 0.625, 0.5, 0.375, 0.5, 0.625, 0.5, 0.625, 0.5246, 0.625, 0.5246, 0.625, 0.5, 0.375, 0.75, 0.375, 0.7299, 0.375, 0.7299, 0.375, 0.75, 0.625, 0.5, 0.625, 0.5, 0.625, 0.5, 0.625, 0.5, 0.625, 0.75, 0.375, 0.75, 0.375, 0.75, 0.625, 0.75, 0.625, 0.5246, 0.625, 0.5246, 0.625, 0.5246, 0.625, 0.5246, 0.375, 0.7299, 0.375, 0.5246, 0.375, 0.5246, 0.375, 0.7299, 0.375, 0.5246, 0.375, 0.5, 0.375, 0.5, 0.375, 0.5246, 0.625, 0.7299, 0.625, 0.7299, 0.625, 0.7299, 0.625, 0.7299, 0.375, 0.5246, 0.375, 0.5, 0.375, 0.5, 0.375, 0.5246, 0.625, 0.7299, 0.625, 0.75, 0.625, 0.75, 0.625, 0.7299, 0.625, 0.5246, 0.625, 0.7299, 0.625, 0.7299, 0.625, 0.5246, 0.625, 0.75, 0.625, 0.75, 0.625, 0.75, 0.625, 0.75, 0.375, 0.5, 0.625, 0.5, 0.625, 0.5, 0.375, 0.5, 0.625, 0.5, 0.625, 0.5246, 0.625, 0.5246, 0.625, 0.5, 0.375, 0.75, 0.375, 0.7299, 0.375, 0.7299, 0.375, 0.75, 0.625, 0.5, 0.625, 0.5, 0.625, 0.5, 0.625, 0.5, 0.625, 0.75, 0.375, 0.75, 0.375, 0.75, 0.625, 0.75, 0.625, 0.5246, 0.625, 0.5246, 0.625, 0.5246, 0.625, 0.5246, 0.375, 0.7299, 0.375, 0.5246, 0.375, 0.5246, 0.375, 0.7299, 0.375, 0.5246, 0.375, 0.5, 0.375, 0.5, 0.375, 0.5246, 0.375, 0.5246, 0.375, 0.5, 0.375, 0.5, 0.375, 0.5246, 0.625, 0.7299, 0.625, 0.7299, 0.625, 0.7299, 0.625, 0.7299, 0.625, 0.7299, 0.625, 0.75, 0.625, 0.75, 0.625, 0.7299, 0.625, 0.5246, 0.625, 0.7299, 0.625, 0.7299, 0.625, 0.5246, 0.625, 0.75, 0.625, 0.75, 0.625, 0.75, 0.625, 0.75, 0.375, 0.5, 0.625, 0.5, 0.625, 0.5, 0.375, 0.5, 0.625, 0.5, 0.625, 0.5246, 0.625, 0.5246, 0.625, 0.5, 0.375, 0.75, 0.375, 0.7299, 0.375, 0.7299, 0.375, 0.75, 0.625, 0.5, 0.625, 0.5, 0.625, 0.5, 0.625, 0.5, 0.625, 0.75, 0.375, 0.75, 0.375, 0.75, 0.625, 0.75, 0.625, 0.5246, 0.625, 0.5246, 0.625, 0.5246, 0.625, 0.5246, 0.375, 0.7299, 0.375, 0.5246, 0.375, 0.5246, 0.375, 0.7299, 0.375, 0.7299, 0.375, 0.5246, 0.375, 0.5246, 0.375, 0.7299, 0.625, 0.7299, 0.625, 0.7299, 0.625, 0.7299, 0.625, 0.7299, 0.625, 0.7299, 0.625, 0.75, 0.625, 0.75, 0.625, 0.7299, 0.625, 0.5246, 0.625, 0.7299, 0.625, 0.7299, 0.625, 0.5246, 0.625, 0.75, 0.625, 0.75, 0.625, 0.75, 0.625, 0.75, 0.375, 0.5, 0.625, 0.5, 0.625, 0.5, 0.375, 0.5, 0.625, 0.5, 0.625, 0.5246, 0.625, 0.5246, 0.625, 0.5, 0.375, 0.75, 0.375, 0.7299, 0.375, 0.7299, 0.375, 0.75, 0.625, 0.5, 0.625, 0.5, 0.625, 0.5, 0.625, 0.5, 0.625, 0.75, 0.375, 0.75, 0.375, 0.75, 0.625, 0.75, 0.625, 0.5246, 0.625, 0.5246, 0.625, 0.5246, 0.625, 0.5246, 0.375, 0.7299, 0.375, 0.5246, 0.375, 0.5246, 0.375, 0.7299, 0.375, 0.7299, 0.375, 0.5246, 0.375, 0.5246, 0.375, 0.7299, 0.375, 0.5246, 0.375, 0.5, 0.375, 0.5, 0.375, 0.5246, 0.625, 0.7299, 0.625, 0.7299, 0.625, 0.7299, 0.625, 0.7299, 0.625, 0.7299, 0.625, 0.75, 0.625, 0.75, 0.625, 0.7299, 0.625, 0.5246, 0.625, 0.7299, 0.625, 0.7299, 0.625, 0.5246, 0.625, 0.75, 0.625, 0.75, 0.625, 0.75, 0.625, 0.75, 0.375, 0.5, 0.625, 0.5, 0.625, 0.5, 0.375, 0.5, 0.625, 0.5, 0.625, 0.5246, 0.625, 0.5246, 0.625, 0.5, 0.375, 0.75, 0.375, 0.7299, 0.375, 0.7299, 0.375, 0.75, 0.625, 0.5, 0.625, 0.5, 0.625, 0.5, 0.625, 0.5, 0.625, 0.75, 0.375, 0.75, 0.375, 0.75, 0.625, 0.75, 0.625, 0.5246, 0.625, 0.5246, 0.625, 0.5246, 0.625, 0.5246, 0.625, 0.5246, 0.625, 0.5246, 0.625, 0.5246, 0.625, 0.5246, 0.375, 0.5246, 0.375, 0.5, 0.375, 0.5, 0.375, 0.5246, 0.625, 0.7299, 0.625, 0.7299, 0.625, 0.7299, 0.625, 0.7299, 0.625, 0.7299, 0.625, 0.75, 0.625, 0.75, 0.625, 0.7299, 0.625, 0.5246, 0.625, 0.7299, 0.625, 0.7299, 0.625, 0.5246, 0.625, 0.75, 0.625, 0.75, 0.625, 0.75, 0.625, 0.75, 0.375, 0.5, 0.625, 0.5, 0.625, 0.5, 0.375, 0.5, 0.625, 0.5, 0.625, 0.5246, 0.625, 0.5246, 0.625, 0.5, 0.375, 0.75, 0.375, 0.7299, 0.375, 0.7299, 0.375, 0.75, 0.625, 0.5, 0.625, 0.5, 0.625, 0.5, 0.625, 0.5, 0.625, 0.75, 0.375, 0.75, 0.375, 0.75, 0.625, 0.75, 0.625, 0.5246, 0.625, 0.5246, 0.625, 0.5246, 0.625, 0.5246, 0.625, 0.75, 0.375, 0.75, 0.375, 0.75, 0.625, 0.75, 0.375, 0.7299, 0.375, 0.5246, 0.375, 0.5246, 0.375, 0.7299, 0.375, 0.5246, 0.375, 0.5, 0.375, 0.5, 0.375, 0.5246, 0.625, 0.7299, 0.625, 0.7299, 0.625, 0.7299, 0.625, 0.7299, 0.625, 0.7299, 0.625, 0.75, 0.625, 0.75, 0.625, 0.7299, 0.625, 0.5246, 0.625, 0.7299, 0.625, 0.7299, 0.625, 0.5246, 0.625, 0.75, 0.625, 0.75, 0.625, 0.75, 0.625, 0.75, 0.375, 0.5, 0.625, 0.5, 0.625, 0.5, 0.375, 0.5, 0.625, 0.5, 0.625, 0.5246, 0.625, 0.5246, 0.625, 0.5, 0.375, 0.75, 0.375, 0.7299, 0.375, 0.7299, 0.375, 0.75, 0.625, 0.5, 0.625, 0.5, 0.625, 0.5, 0.625, 0.5, 0.625, 0.75, 0.375, 0.75, 0.375, 0.75, 0.625, 0.75, 0.625, 0.5, 0.625, 0.5, 0.625, 0.5, 0.625, 0.5, 0.625, 0.5246, 0.625, 0.5246, 0.625, 0.5246, 0.625, 0.5246, 0.375, 0.7299, 0.375, 0.5246, 0.375, 0.5246, 0.375, 0.7299, 0.375, 0.5246, 0.375, 0.5, 0.375, 0.5, 0.375, 0.5246, 0.625, 0.7299, 0.625, 0.7299, 0.625, 0.7299, 0.625, 0.7299, 0.625, 0.7299, 0.625, 0.75, 0.625, 0.75, 0.625, 0.7299, 0.625, 0.5246, 0.625, 0.7299, 0.625, 0.7299, 0.625, 0.5246, 0.625, 0.75, 0.625, 0.75, 0.625, 0.75, 0.625, 0.75, 0.375, 0.5, 0.625, 0.5, 0.625, 0.5, 0.375, 0.5, 0.625, 0.5, 0.625, 0.5246, 0.625, 0.5246, 0.625, 0.5, 0.375, 0.75, 0.375, 0.7299, 0.375, 0.7299, 0.375, 0.75, 0.625, 0.5, 0.625, 0.5, 0.625, 0.5, 0.625, 0.5, 0.375, 0.75, 0.375, 0.7299, 0.375, 0.7299, 0.375, 0.75, 0.625, 0.75, 0.375, 0.75, 0.375, 0.75, 0.625, 0.75, 0.625, 0.5246, 0.625, 0.5246, 0.625, 0.5246, 0.625, 0.5246, 0.375, 0.7299, 0.375, 0.5246, 0.375, 0.5246, 0.375, 0.7299, 0.375, 0.5246, 0.375, 0.5, 0.375, 0.5, 0.375, 0.5246, 0.625, 0.7299, 0.625, 0.7299, 0.625, 0.7299, 0.625, 0.7299, 0.625, 0.7299, 0.625, 0.75, 0.625, 0.75, 0.625, 0.7299, 0.625, 0.5246, 0.625, 0.7299, 0.625, 0.7299, 0.625, 0.5246, 0.625, 0.75, 0.625, 0.75, 0.625, 0.75, 0.625, 0.75, 0.375, 0.5, 0.625, 0.5, 0.625, 0.5, 0.375, 0.5, 0.625, 0.5, 0.625, 0.5246, 0.625, 0.5246, 0.625, 0.5, 0.375, 0.75, 0.375, 0.7299, 0.375, 0.7299, 0.375, 0.75, 0.375, 0.75, 0.375, 0.7299, 0.375, 0.7299, 0.375, 0.75, 0.625, 0.5, 0.625, 0.5, 0.625, 0.5, 0.625, 0.5, 0.625, 0.75, 0.375, 0.75, 0.375, 0.75, 0.625, 0.75, 0.625, 0.5246, 0.625, 0.5246, 0.625, 0.5246, 0.625, 0.5246, 0.375, 0.7299, 0.375, 0.5246, 0.375, 0.5246, 0.375, 0.7299, 0.375, 0.5246, 0.375, 0.5, 0.375, 0.5, 0.375, 0.5246, 0.625, 0.7299, 0.625, 0.7299, 0.625, 0.7299, 0.625, 0.7299, 0.625, 0.7299, 0.625, 0.75, 0.625, 0.75, 0.625, 0.7299, 0.625, 0.5246, 0.625, 0.7299, 0.625, 0.7299, 0.625, 0.5246, 0.625, 0.75, 0.625, 0.75, 0.625, 0.75, 0.625, 0.75, 0.375, 0.5, 0.625, 0.5, 0.625, 0.5, 0.375, 0.5, 0.625, 0.5, 0.625, 0.5246, 0.625, 0.5246, 0.625, 0.5, 0.625, 0.5, 0.625, 0.5246, 0.625, 0.5246, 0.625, 0.5, 0.625, 0.5, 0.625, 0.5, 0.625, 0.5, 0.625, 0.5, 0.625, 0.75, 0.375, 0.75, 0.375, 0.75, 0.625, 0.75, 0.625, 0.5246, 0.625, 0.5246, 0.625, 0.5246, 0.625, 0.5246, 0.375, 0.7299, 0.375, 0.5246, 0.375, 0.5246, 0.375, 0.7299, 0.375, 0.5246, 0.375, 0.5, 0.375, 0.5, 0.375, 0.5246, 0.625, 0.7299, 0.625, 0.7299, 0.625, 0.7299, 0.625, 0.7299, 0.625, 0.7299, 0.625, 0.75, 0.625, 0.75, 0.625, 0.7299, 0.625, 0.5246, 0.625, 0.7299, 0.625, 0.7299, 0.625, 0.5246, 0.625, 0.75, 0.625, 0.75, 0.625, 0.75, 0.625, 0.75, 0.375, 0.5, 0.625, 0.5, 0.625, 0.5, 0.375, 0.5, 0.625, 0.5, 0.625, 0.5246, 0.625, 0.5246, 0.625, 0.5, 0.375, 0.5, 0.625, 0.5, 0.625, 0.5, 0.375, 0.5, 0.375, 0.75, 0.375, 0.7299, 0.375, 0.7299, 0.375, 0.75, 0.625, 0.5, 0.625, 0.5, 0.625, 0.5, 0.625, 0.5, 0.625, 0.75, 0.375, 0.75, 0.375, 0.75, 0.625, 0.75, 0.625, 0.5246, 0.625, 0.5246, 0.625, 0.5246, 0.625, 0.5246, 0.375, 0.7299, 0.375, 0.5246, 0.375, 0.5246, 0.375, 0.7299, 0.375, 0.5246, 0.375, 0.5, 0.375, 0.5, 0.375, 0.5246, 0.625, 0.7299, 0.625, 0.7299, 0.625, 0.7299, 0.625, 0.7299, 0.625, 0.7299, 0.625, 0.75, 0.625, 0.75, 0.625, 0.7299, 0.625, 0.5246, 0.625, 0.7299, 0.625, 0.7299, 0.625, 0.5246, 0.625, 0.75, 0.625, 0.75, 0.625, 0.75, 0.625, 0.75, 0.375, 0.5, 0.625, 0.5, 0.625, 0.5, 0.375, 0.5, 0.625, 0.75, 0.625, 0.75, 0.625, 0.75, 0.625, 0.75, 0.625, 0.5, 0.625, 0.5246, 0.625, 0.5246, 0.625, 0.5, 0.375, 0.75, 0.375, 0.7299, 0.375, 0.7299, 0.375, 0.75, 0.625, 0.5, 0.625, 0.5, 0.625, 0.5, 0.625, 0.5, 0.625, 0.75, 0.375, 0.75, 0.375, 0.75, 0.625, 0.75, 0.625, 0.5246, 0.625, 0.5246, 0.625, 0.5246, 0.625, 0.5246, 0.375, 0.7299, 0.375, 0.5246, 0.375, 0.5246, 0.375, 0.7299, 0.375, 0.5246, 0.375, 0.5, 0.375, 0.5, 0.375, 0.5246, 0.625, 0.7299, 0.625, 0.7299, 0.625, 0.7299, 0.625, 0.7299, 0.625, 0.7299, 0.625, 0.75, 0.625, 0.75, 0.625, 0.7299, 0.625, 0.5246, 0.625, 0.7299, 0.625, 0.7299, 0.625, 0.5246, 0.625, 0.75, 0.625, 0.75, 0.625, 0.75, 0.625, 0.75, 0.625, 0.5, 0.625, 0.5246, 0.625, 0.5246, 0.625, 0.5, 0.375, 0.5, 0.625, 0.5, 0.625, 0.5, 0.375, 0.5, 0.625, 0.5, 0.625, 0.5246, 0.625, 0.5246, 0.625, 0.5, 0.375, 0.75, 0.375, 0.7299, 0.375, 0.7299, 0.375, 0.75, 0.625, 0.5, 0.625, 0.5, 0.625, 0.5, 0.625, 0.5, 0.625, 0.75, 0.375, 0.75, 0.375, 0.75, 0.625, 0.75, 0.625, 0.5246, 0.625, 0.5246, 0.625, 0.5246, 0.625, 0.5246, 0.375, 0.7299, 0.375, 0.5246, 0.375, 0.5246, 0.375, 0.7299, 0.375, 0.5246, 0.375, 0.5, 0.375, 0.5, 0.375, 0.5246, 0.625, 0.7299, 0.625, 0.7299, 0.625, 0.7299, 0.625, 0.7299, 0.625, 0.7299, 0.625, 0.75, 0.625, 0.75, 0.625, 0.7299, 0.625, 0.5246, 0.625, 0.7299, 0.625, 0.7299, 0.625, 0.5246, 0.375, 0.5, 0.625, 0.5, 0.625, 0.5, 0.375, 0.5, 0.375, 0.75, 0.375, 0.7299, 0.375, 0.7299, 0.375, 0.75, 0.625, 0.5, 0.625, 0.5, 0.625, 0.5, 0.625, 0.5, 0.625, 0.75, 0.375, 0.75, 0.375, 0.75, 0.625, 0.75, 0.625, 0.5246, 0.625, 0.5246, 0.625, 0.5246, 0.625, 0.5246, 0.375, 0.7299, 0.375, 0.5246, 0.375, 0.5246, 0.375, 0.7299, 0.375, 0.5246, 0.375, 0.5, 0.375, 0.5, 0.375, 0.5246, 0.625, 0.7299, 0.625, 0.7299, 0.625, 0.7299, 0.625, 0.7299, 0.625, 0.7299, 0.625, 0.75, 0.625, 0.75, 0.625, 0.7299, 0.625, 0.5246, 0.625, 0.7299, 0.625, 0.7299, 0.625, 0.5246, 0.625, 0.75, 0.625, 0.75, 0.625, 0.75, 0.625, 0.75, 0.375, 0.5, 0.625, 0.5, 0.625, 0.5, 0.375, 0.5, 0.625, 0.75, 0.625, 0.75, 0.625, 0.75, 0.625, 0.75, 0.625, 0.5, 0.625, 0.5246, 0.625, 0.5246, 0.625, 0.5, 0.375, 0.75, 0.375, 0.7299, 0.375, 0.7299, 0.375, 0.75, 0.625, 0.5, 0.625, 0.5, 0.625, 0.5, 0.625, 0.5, 0.625, 0.75, 0.375, 0.75, 0.375, 0.75, 0.625, 0.75, 0.625, 0.5246, 0.625, 0.5246, 0.625, 0.5246, 0.625, 0.5246, 0.375, 0.7299, 0.375, 0.5246, 0.375, 0.5246, 0.375, 0.7299, 0.375, 0.5246, 0.375, 0.5, 0.375, 0.5, 0.375, 0.5246, 0.625, 0.7299, 0.625, 0.7299, 0.625, 0.7299, 0.625, 0.7299, 0.625, 0.7299, 0.625, 0.75, 0.625, 0.75, 0.625, 0.7299, 0.625, 0.5246, 0.625, 0.7299, 0.625, 0.7299, 0.625, 0.5246, 0.625, 0.75, 0.625, 0.75, 0.625, 0.75, 0.625, 0.75, 0.625, 0.5246, 0.625, 0.7299, 0.625, 0.7299, 0.625, 0.5246, 0.375, 0.5, 0.625, 0.5, 0.625, 0.5, 0.375, 0.5, 0.625, 0.5, 0.625, 0.5246, 0.625, 0.5246, 0.625, 0.5, 0.375, 0.75, 0.375, 0.7299, 0.375, 0.7299, 0.375, 0.75, 0.625, 0.5, 0.625, 0.5, 0.625, 0.5, 0.625, 0.5, 0.625, 0.75, 0.375, 0.75, 0.375, 0.75, 0.625, 0.75, 0.625, 0.5246, 0.625, 0.5246, 0.625, 0.5246, 0.625, 0.5246, 0.375, 0.7299, 0.375, 0.5246, 0.375, 0.5246, 0.375, 0.7299, 0.375, 0.5246, 0.375, 0.5, 0.375, 0.5, 0.375, 0.5246, 0.625, 0.7299, 0.625, 0.7299, 0.625, 0.7299, 0.625, 0.7299, 0.625, 0.7299, 0.625, 0.75, 0.625, 0.75, 0.625, 0.7299, 0.625, 0.5246, 0.625, 0.7299, 0.625, 0.7299, 0.625, 0.5246, 0.625, 0.5246, 0.625, 0.7299, 0.625, 0.7299, 0.625, 0.5246, 0.625, 0.75, 0.625, 0.75, 0.625, 0.75, 0.625, 0.75, 0.375, 0.5, 0.625, 0.5, 0.625, 0.5, 0.375, 0.5, 0.625, 0.5, 0.625, 0.5246, 0.625, 0.5246, 0.625, 0.5, 0.375, 0.75, 0.375, 0.7299, 0.375, 0.7299, 0.375, 0.75, 0.625, 0.5, 0.625, 0.5, 0.625, 0.5, 0.625, 0.5, 0.625, 0.75, 0.375, 0.75, 0.375, 0.75, 0.625, 0.75, 0.625, 0.5246, 0.625, 0.5246, 0.625, 0.5246, 0.625, 0.5246, 0.375, 0.7299, 0.375, 0.5246, 0.375, 0.5246, 0.375, 0.7299, 0.375, 0.5246, 0.375, 0.5, 0.375, 0.5, 0.375, 0.5246, 0.625, 0.7299, 0.625, 0.7299, 0.625, 0.7299, 0.625, 0.7299, 0.625, 0.7299, 0.625, 0.75, 0.625, 0.75, 0.625, 0.7299, 0.1396, 0.7299, 0.1396, 0.5246, 0.125, 0.5246, 0.125, 0.7299, 0.625, 0.75, 0.625, 0.75, 0.625, 0.75, 0.625, 0.75, 0.375, 0.5, 0.625, 0.5, 0.625, 0.5, 0.375, 0.5, 0.625, 0.5, 0.625, 0.5246, 0.625, 0.5246, 0.625, 0.5, 0.375, 0.75, 0.375, 0.7299, 0.375, 0.7299, 0.375, 0.75, 0.625, 0.5, 0.625, 0.5, 0.625, 0.5, 0.625, 0.5, 0.625, 0.75, 0.375, 0.75, 0.375, 0.75, 0.625, 0.75, 0.625, 0.5246, 0.625, 0.5246, 0.625, 0.5246, 0.625, 0.5246, 0.375, 0.7299, 0.375, 0.5246, 0.375, 0.5246, 0.375, 0.7299, 0.375, 0.5246, 0.375, 0.5, 0.375, 0.5, 0.375, 0.5246, 0.625, 0.7299, 0.625, 0.7299, 0.625, 0.7299, 0.625, 0.7299, 0.625, 0.7299, 0.625, 0.75, 0.625, 0.75, 0.625, 0.7299, 0.8604, 0.5246, 0.8604, 0.7299, 0.875, 0.7299, 0.875, 0.5246, 0.8604, 0.7299, 0.8604, 0.7299, 0.875, 0.7299, 0.875, 0.7299, 0.8604, 0.7299, 0.8604, 0.75, 0.875, 0.75, 0.875, 0.7299, 0.625, 0.9854, 0.625, 0.9854, 0.625, 1.0, 0.625, 1.0, 0.625, 0.9854, 0.375, 0.9854, 0.375, 1.0, 0.625, 1.0, 0.1396, 0.75, 0.1396, 0.7299, 0.125, 0.7299, 0.125, 0.75, 0.375, 0.75, 0.375, 0.7299, 0.1396, 0.7299, 0.1396, 0.75, 0.625, 0.75, 0.375, 0.75, 0.375, 0.9854, 0.625, 0.9854, 0.625, 0.75, 0.625, 0.75, 0.625, 0.9854, 0.625, 0.9854, 0.625, 0.7299, 0.625, 0.75, 0.8604, 0.75, 0.8604, 0.7299, 0.625, 0.7299, 0.625, 0.7299, 0.8604, 0.7299, 0.8604, 0.7299, 0.625, 0.5246, 0.625, 0.7299, 0.8604, 0.7299, 0.8604, 0.5246, 0.375, 0.7299, 0.375, 0.5246, 0.1396, 0.5246, 0.1396, 0.7299, 0.375, 0.5246, 0.375, 0.5, 0.1396, 0.5, 0.1396, 0.5246, 0.375, 0.5, 0.625, 0.5, 0.625, 0.2646, 0.375, 0.2646, 0.625, 0.5, 0.625, 0.5, 0.625, 0.2646, 0.625, 0.2646, 0.625, 0.5, 0.625, 0.5246, 0.8604, 0.5246, 0.8604, 0.5, 0.625, 0.5246, 0.625, 0.5246, 0.8604, 0.5246, 0.8604, 0.5246])
me_cube.materials.append(mat_trackmat)
me_cube.materials.append(mat_finishline)
me_cube.use_mirror_vertex_groups = False
me_cube.update()

# ---- objects
ob_trackmesh = bpy.data.objects.new('TrackMesh', me_cube)
ob_light = bpy.data.objects.new('Light', light_light)
ob_camera = bpy.data.objects.new('Camera', cam_camera)

# ---- transforms, parenting, visibility, modifiers, constraints
ob_trackmesh.location = (0.0, 78.02, 0.0)
ob_trackmesh.rotation_euler = (0.0, -0.0, -1.571)
ob_trackmesh.scale = (-76.89, 10.0, 0.283)
ob_trackmesh.lock_rotations_4d = False
ob_trackmesh.empty_display_type = 'ARROWS'
ob_trackmesh.lineart.crease_threshold = 0.0
ob_light.location = (0.0, 78.02, 0.0)
ob_light.rotation_euler = (0.6503, 0.05522, 0.2956)
ob_light.lock_rotations_4d = False
ob_light.empty_display_type = 'ARROWS'
ob_light.color = (0.0, 0.0, 0.0, 0.0)
ob_light.lineart.crease_threshold = 0.0
ob_camera.location = (0.0, 78.02, 0.0)
ob_camera.rotation_euler = (1.109, -0.0, -0.7559)
ob_camera.lock_rotations_4d = False
ob_camera.empty_display_type = 'ARROWS'
ob_camera.color = (0.0, 0.0, 0.0, 0.0)
ob_camera.display_type = 'WIRE'
ob_camera.lineart.crease_threshold = 0.0

# ---- collection membership
col_collection.objects.link(ob_trackmesh)
col_collection.objects.link(ob_light)
col_collection.objects.link(ob_camera)

# ---- scene / render settings (as saved in the file)
scene.camera = ob_camera
scene.frame_start = 1; scene.frame_end = 250; scene.frame_set(0)
scene.render.engine = 'BLENDER_EEVEE_NEXT'
scene.cycles.sampling_pattern = 'TABULATED_SOBOL'
scene.cycles.use_light_tree = False
scene.view_settings.view_transform = 'Filmic'
bpy.context.view_layer.update()
